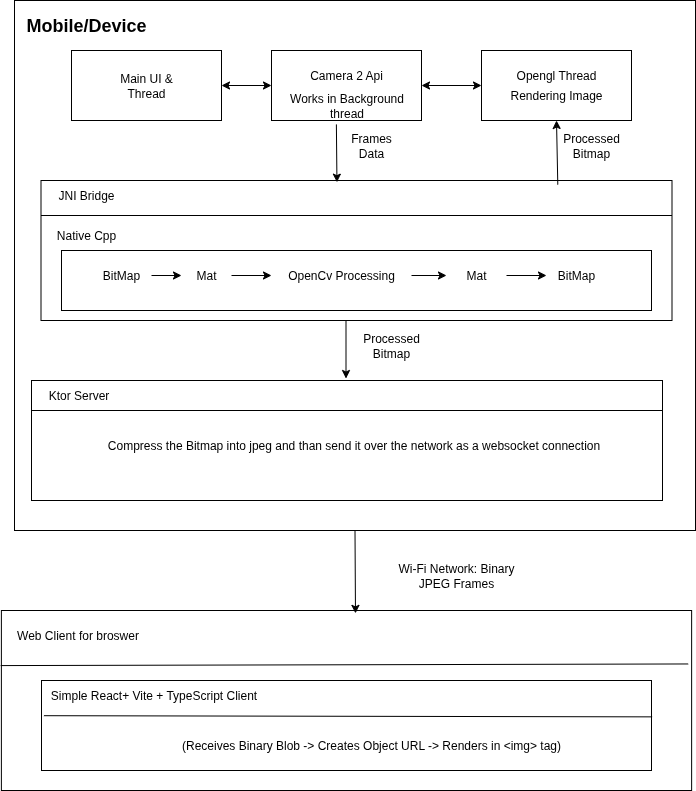

The diagram above was exported from draw.io. Its source (the exported page's mxGraphModel, read from the mxfile embedded in the PNG):
<mxGraphModel dx="1664" dy="906" grid="1" gridSize="10" guides="1" tooltips="1" connect="1" arrows="1" fold="1" page="1" pageScale="1" pageWidth="827" pageHeight="1169" math="0" shadow="0">
  <root>
    <mxCell id="0" />
    <mxCell id="1" parent="0" />
    <mxCell id="mJRY5aGI0h1ERoEDq4PB-4" value="" style="rounded=0;whiteSpace=wrap;html=1;" vertex="1" parent="1">
      <mxGeometry x="73" y="40" width="681" height="530" as="geometry" />
    </mxCell>
    <mxCell id="mJRY5aGI0h1ERoEDq4PB-5" value="Mobile/Device" style="text;html=1;align=center;verticalAlign=middle;whiteSpace=wrap;rounded=0;fontStyle=1;fontSize=18;" vertex="1" parent="1">
      <mxGeometry x="115" y="50" width="60" height="30" as="geometry" />
    </mxCell>
    <mxCell id="mJRY5aGI0h1ERoEDq4PB-6" value="" style="rounded=0;whiteSpace=wrap;html=1;" vertex="1" parent="1">
      <mxGeometry x="330" y="90" width="150" height="70" as="geometry" />
    </mxCell>
    <mxCell id="mJRY5aGI0h1ERoEDq4PB-7" value="Camera 2 Api" style="text;html=1;align=center;verticalAlign=middle;whiteSpace=wrap;rounded=0;" vertex="1" parent="1">
      <mxGeometry x="355" y="100" width="100" height="30" as="geometry" />
    </mxCell>
    <mxCell id="mJRY5aGI0h1ERoEDq4PB-8" value="Works in Background thread" style="text;html=1;align=center;verticalAlign=middle;whiteSpace=wrap;rounded=0;" vertex="1" parent="1">
      <mxGeometry x="342.5" y="130" width="125" height="30" as="geometry" />
    </mxCell>
    <mxCell id="mJRY5aGI0h1ERoEDq4PB-9" value="" style="rounded=0;whiteSpace=wrap;html=1;" vertex="1" parent="1">
      <mxGeometry x="540" y="90" width="150" height="70" as="geometry" />
    </mxCell>
    <mxCell id="mJRY5aGI0h1ERoEDq4PB-10" value="" style="rounded=0;whiteSpace=wrap;html=1;" vertex="1" parent="1">
      <mxGeometry x="130" y="90" width="150" height="70" as="geometry" />
    </mxCell>
    <mxCell id="mJRY5aGI0h1ERoEDq4PB-12" value="Main UI &amp;amp; Thread" style="text;html=1;align=center;verticalAlign=middle;whiteSpace=wrap;rounded=0;" vertex="1" parent="1">
      <mxGeometry x="175" y="110" width="60" height="30" as="geometry" />
    </mxCell>
    <mxCell id="mJRY5aGI0h1ERoEDq4PB-13" value="Opengl Thread" style="text;html=1;align=center;verticalAlign=middle;whiteSpace=wrap;rounded=0;" vertex="1" parent="1">
      <mxGeometry x="565" y="100" width="100" height="30" as="geometry" />
    </mxCell>
    <mxCell id="mJRY5aGI0h1ERoEDq4PB-14" value="Rendering Image" style="text;html=1;align=center;verticalAlign=middle;whiteSpace=wrap;rounded=0;" vertex="1" parent="1">
      <mxGeometry x="565" y="120" width="100" height="30" as="geometry" />
    </mxCell>
    <mxCell id="mJRY5aGI0h1ERoEDq4PB-16" value="" style="endArrow=classic;startArrow=classic;html=1;rounded=0;exitX=1;exitY=0.5;exitDx=0;exitDy=0;" edge="1" parent="1" source="mJRY5aGI0h1ERoEDq4PB-10" target="mJRY5aGI0h1ERoEDq4PB-6">
      <mxGeometry width="50" height="50" relative="1" as="geometry">
        <mxPoint x="390" y="390" as="sourcePoint" />
        <mxPoint x="440" y="340" as="targetPoint" />
      </mxGeometry>
    </mxCell>
    <mxCell id="mJRY5aGI0h1ERoEDq4PB-19" value="" style="endArrow=classic;startArrow=classic;html=1;rounded=0;entryX=0;entryY=0.5;entryDx=0;entryDy=0;exitX=1;exitY=0.5;exitDx=0;exitDy=0;" edge="1" parent="1" source="mJRY5aGI0h1ERoEDq4PB-6" target="mJRY5aGI0h1ERoEDq4PB-9">
      <mxGeometry width="50" height="50" relative="1" as="geometry">
        <mxPoint x="390" y="390" as="sourcePoint" />
        <mxPoint x="440" y="340" as="targetPoint" />
      </mxGeometry>
    </mxCell>
    <mxCell id="mJRY5aGI0h1ERoEDq4PB-20" value="" style="rounded=0;whiteSpace=wrap;html=1;" vertex="1" parent="1">
      <mxGeometry x="99.5" y="220" width="631" height="140" as="geometry" />
    </mxCell>
    <mxCell id="mJRY5aGI0h1ERoEDq4PB-22" value="" style="endArrow=none;html=1;rounded=0;entryX=1;entryY=0.25;entryDx=0;entryDy=0;exitX=0;exitY=0.25;exitDx=0;exitDy=0;" edge="1" parent="1" source="mJRY5aGI0h1ERoEDq4PB-20" target="mJRY5aGI0h1ERoEDq4PB-20">
      <mxGeometry width="50" height="50" relative="1" as="geometry">
        <mxPoint x="390" y="390" as="sourcePoint" />
        <mxPoint x="440" y="340" as="targetPoint" />
      </mxGeometry>
    </mxCell>
    <mxCell id="mJRY5aGI0h1ERoEDq4PB-24" value="JNI Bridge" style="text;html=1;align=center;verticalAlign=middle;whiteSpace=wrap;rounded=0;" vertex="1" parent="1">
      <mxGeometry x="115" y="220" width="60" height="30" as="geometry" />
    </mxCell>
    <mxCell id="mJRY5aGI0h1ERoEDq4PB-26" value="Native Cpp" style="text;html=1;align=center;verticalAlign=middle;whiteSpace=wrap;rounded=0;" vertex="1" parent="1">
      <mxGeometry x="105" y="260" width="80" height="30" as="geometry" />
    </mxCell>
    <mxCell id="mJRY5aGI0h1ERoEDq4PB-27" value="" style="rounded=0;whiteSpace=wrap;html=1;" vertex="1" parent="1">
      <mxGeometry x="120" y="290" width="590" height="60" as="geometry" />
    </mxCell>
    <mxCell id="mJRY5aGI0h1ERoEDq4PB-28" value="BitMap" style="text;html=1;align=center;verticalAlign=middle;whiteSpace=wrap;rounded=0;" vertex="1" parent="1">
      <mxGeometry x="150" y="300" width="60" height="30" as="geometry" />
    </mxCell>
    <mxCell id="mJRY5aGI0h1ERoEDq4PB-29" value="Mat" style="text;html=1;align=center;verticalAlign=middle;whiteSpace=wrap;rounded=0;" vertex="1" parent="1">
      <mxGeometry x="240" y="300" width="50" height="30" as="geometry" />
    </mxCell>
    <mxCell id="mJRY5aGI0h1ERoEDq4PB-30" value="OpenCv Processing" style="text;html=1;align=center;verticalAlign=middle;whiteSpace=wrap;rounded=0;" vertex="1" parent="1">
      <mxGeometry x="330" y="300" width="140" height="30" as="geometry" />
    </mxCell>
    <mxCell id="mJRY5aGI0h1ERoEDq4PB-32" value="Mat" style="text;html=1;align=center;verticalAlign=middle;whiteSpace=wrap;rounded=0;" vertex="1" parent="1">
      <mxGeometry x="505" y="300" width="60" height="30" as="geometry" />
    </mxCell>
    <mxCell id="mJRY5aGI0h1ERoEDq4PB-33" value="BitMap" style="text;html=1;align=center;verticalAlign=middle;whiteSpace=wrap;rounded=0;" vertex="1" parent="1">
      <mxGeometry x="605" y="300" width="60" height="30" as="geometry" />
    </mxCell>
    <mxCell id="mJRY5aGI0h1ERoEDq4PB-36" value="" style="endArrow=classic;html=1;rounded=0;exitX=1;exitY=0.5;exitDx=0;exitDy=0;entryX=0;entryY=0.5;entryDx=0;entryDy=0;" edge="1" parent="1" source="mJRY5aGI0h1ERoEDq4PB-28" target="mJRY5aGI0h1ERoEDq4PB-29">
      <mxGeometry width="50" height="50" relative="1" as="geometry">
        <mxPoint x="390" y="390" as="sourcePoint" />
        <mxPoint x="440" y="340" as="targetPoint" />
      </mxGeometry>
    </mxCell>
    <mxCell id="mJRY5aGI0h1ERoEDq4PB-37" value="" style="endArrow=classic;html=1;rounded=0;exitX=1;exitY=0.5;exitDx=0;exitDy=0;entryX=0;entryY=0.5;entryDx=0;entryDy=0;" edge="1" parent="1" source="mJRY5aGI0h1ERoEDq4PB-29" target="mJRY5aGI0h1ERoEDq4PB-30">
      <mxGeometry width="50" height="50" relative="1" as="geometry">
        <mxPoint x="390" y="390" as="sourcePoint" />
        <mxPoint x="440" y="340" as="targetPoint" />
      </mxGeometry>
    </mxCell>
    <mxCell id="mJRY5aGI0h1ERoEDq4PB-38" value="" style="endArrow=classic;html=1;rounded=0;entryX=0;entryY=0.5;entryDx=0;entryDy=0;" edge="1" parent="1" source="mJRY5aGI0h1ERoEDq4PB-30" target="mJRY5aGI0h1ERoEDq4PB-32">
      <mxGeometry width="50" height="50" relative="1" as="geometry">
        <mxPoint x="390" y="390" as="sourcePoint" />
        <mxPoint x="440" y="340" as="targetPoint" />
      </mxGeometry>
    </mxCell>
    <mxCell id="mJRY5aGI0h1ERoEDq4PB-39" value="" style="endArrow=classic;html=1;rounded=0;entryX=0;entryY=0.5;entryDx=0;entryDy=0;exitX=1;exitY=0.5;exitDx=0;exitDy=0;" edge="1" parent="1" source="mJRY5aGI0h1ERoEDq4PB-32" target="mJRY5aGI0h1ERoEDq4PB-33">
      <mxGeometry width="50" height="50" relative="1" as="geometry">
        <mxPoint x="390" y="390" as="sourcePoint" />
        <mxPoint x="440" y="340" as="targetPoint" />
      </mxGeometry>
    </mxCell>
    <mxCell id="mJRY5aGI0h1ERoEDq4PB-43" value="" style="endArrow=classic;html=1;rounded=0;entryX=0.5;entryY=1;entryDx=0;entryDy=0;exitX=0.819;exitY=0.029;exitDx=0;exitDy=0;exitPerimeter=0;" edge="1" parent="1" source="mJRY5aGI0h1ERoEDq4PB-20" target="mJRY5aGI0h1ERoEDq4PB-9">
      <mxGeometry width="50" height="50" relative="1" as="geometry">
        <mxPoint x="390" y="390" as="sourcePoint" />
        <mxPoint x="440" y="340" as="targetPoint" />
      </mxGeometry>
    </mxCell>
    <mxCell id="mJRY5aGI0h1ERoEDq4PB-44" value="" style="endArrow=classic;html=1;rounded=0;entryX=0.469;entryY=0.012;entryDx=0;entryDy=0;entryPerimeter=0;exitX=0.419;exitY=1.132;exitDx=0;exitDy=0;exitPerimeter=0;" edge="1" parent="1" source="mJRY5aGI0h1ERoEDq4PB-8" target="mJRY5aGI0h1ERoEDq4PB-20">
      <mxGeometry width="50" height="50" relative="1" as="geometry">
        <mxPoint x="390" y="390" as="sourcePoint" />
        <mxPoint x="440" y="340" as="targetPoint" />
      </mxGeometry>
    </mxCell>
    <mxCell id="mJRY5aGI0h1ERoEDq4PB-45" value="Frames Data" style="text;html=1;align=center;verticalAlign=middle;whiteSpace=wrap;rounded=0;" vertex="1" parent="1">
      <mxGeometry x="400" y="170" width="60" height="30" as="geometry" />
    </mxCell>
    <mxCell id="mJRY5aGI0h1ERoEDq4PB-46" value="Processed&lt;div&gt;Bitmap&lt;/div&gt;" style="text;html=1;align=center;verticalAlign=middle;whiteSpace=wrap;rounded=0;" vertex="1" parent="1">
      <mxGeometry x="620" y="170" width="60" height="30" as="geometry" />
    </mxCell>
    <mxCell id="mJRY5aGI0h1ERoEDq4PB-47" value="" style="rounded=0;whiteSpace=wrap;html=1;" vertex="1" parent="1">
      <mxGeometry x="90" y="420" width="631" height="120" as="geometry" />
    </mxCell>
    <mxCell id="mJRY5aGI0h1ERoEDq4PB-48" value="" style="endArrow=none;html=1;rounded=0;exitX=0;exitY=0.25;exitDx=0;exitDy=0;entryX=1;entryY=0.25;entryDx=0;entryDy=0;" edge="1" parent="1" source="mJRY5aGI0h1ERoEDq4PB-47" target="mJRY5aGI0h1ERoEDq4PB-47">
      <mxGeometry width="50" height="50" relative="1" as="geometry">
        <mxPoint x="390" y="390" as="sourcePoint" />
        <mxPoint x="440" y="340" as="targetPoint" />
      </mxGeometry>
    </mxCell>
    <mxCell id="mJRY5aGI0h1ERoEDq4PB-49" value="Ktor Server" style="text;html=1;align=center;verticalAlign=middle;whiteSpace=wrap;rounded=0;" vertex="1" parent="1">
      <mxGeometry x="100" y="420" width="75" height="30" as="geometry" />
    </mxCell>
    <mxCell id="mJRY5aGI0h1ERoEDq4PB-50" value="" style="endArrow=classic;html=1;rounded=0;entryX=0.469;entryY=0.012;entryDx=0;entryDy=0;entryPerimeter=0;exitX=0.419;exitY=1.132;exitDx=0;exitDy=0;exitPerimeter=0;" edge="1" parent="1">
      <mxGeometry width="50" height="50" relative="1" as="geometry">
        <mxPoint x="404.5" y="360" as="sourcePoint" />
        <mxPoint x="404.5" y="418" as="targetPoint" />
      </mxGeometry>
    </mxCell>
    <mxCell id="mJRY5aGI0h1ERoEDq4PB-51" value="Processed&lt;div&gt;Bitmap&lt;/div&gt;" style="text;html=1;align=center;verticalAlign=middle;whiteSpace=wrap;rounded=0;" vertex="1" parent="1">
      <mxGeometry x="420" y="370" width="60" height="30" as="geometry" />
    </mxCell>
    <mxCell id="mJRY5aGI0h1ERoEDq4PB-52" value="Compress the Bitmap into jpeg and than send it over the network as a websocket connection" style="text;html=1;align=center;verticalAlign=middle;whiteSpace=wrap;rounded=0;" vertex="1" parent="1">
      <mxGeometry x="130" y="470" width="565" height="30" as="geometry" />
    </mxCell>
    <mxCell id="mJRY5aGI0h1ERoEDq4PB-53" value="" style="rounded=0;whiteSpace=wrap;html=1;" vertex="1" parent="1">
      <mxGeometry x="59.88" y="650" width="690.25" height="180" as="geometry" />
    </mxCell>
    <mxCell id="mJRY5aGI0h1ERoEDq4PB-55" value="" style="endArrow=classic;html=1;rounded=0;exitX=0.5;exitY=1;exitDx=0;exitDy=0;entryX=0.513;entryY=0.016;entryDx=0;entryDy=0;entryPerimeter=0;" edge="1" parent="1" source="mJRY5aGI0h1ERoEDq4PB-4" target="mJRY5aGI0h1ERoEDq4PB-53">
      <mxGeometry width="50" height="50" relative="1" as="geometry">
        <mxPoint x="410" y="670" as="sourcePoint" />
        <mxPoint x="460" y="620" as="targetPoint" />
      </mxGeometry>
    </mxCell>
    <mxCell id="mJRY5aGI0h1ERoEDq4PB-56" value="Wi-Fi Network: Binary JPEG Frames" style="text;html=1;align=center;verticalAlign=middle;whiteSpace=wrap;rounded=0;" vertex="1" parent="1">
      <mxGeometry x="440" y="600" width="150" height="30" as="geometry" />
    </mxCell>
    <mxCell id="mJRY5aGI0h1ERoEDq4PB-57" value="" style="endArrow=none;html=1;rounded=0;exitX=-0.001;exitY=0.306;exitDx=0;exitDy=0;exitPerimeter=0;entryX=0.995;entryY=0.297;entryDx=0;entryDy=0;entryPerimeter=0;" edge="1" parent="1" source="mJRY5aGI0h1ERoEDq4PB-53" target="mJRY5aGI0h1ERoEDq4PB-53">
      <mxGeometry width="50" height="50" relative="1" as="geometry">
        <mxPoint x="390" y="570" as="sourcePoint" />
        <mxPoint x="440" y="520" as="targetPoint" />
      </mxGeometry>
    </mxCell>
    <mxCell id="mJRY5aGI0h1ERoEDq4PB-58" value="Web Client for broswer" style="text;html=1;align=center;verticalAlign=middle;whiteSpace=wrap;rounded=0;" vertex="1" parent="1">
      <mxGeometry x="73" y="660" width="127" height="30" as="geometry" />
    </mxCell>
    <mxCell id="mJRY5aGI0h1ERoEDq4PB-59" value="" style="rounded=0;whiteSpace=wrap;html=1;" vertex="1" parent="1">
      <mxGeometry x="100" y="720" width="610" height="90" as="geometry" />
    </mxCell>
    <mxCell id="mJRY5aGI0h1ERoEDq4PB-61" value="" style="endArrow=none;html=1;rounded=0;exitX=0.004;exitY=0.391;exitDx=0;exitDy=0;exitPerimeter=0;entryX=1.001;entryY=0.404;entryDx=0;entryDy=0;entryPerimeter=0;" edge="1" parent="1" source="mJRY5aGI0h1ERoEDq4PB-59" target="mJRY5aGI0h1ERoEDq4PB-59">
      <mxGeometry width="50" height="50" relative="1" as="geometry">
        <mxPoint x="390" y="570" as="sourcePoint" />
        <mxPoint x="440" y="520" as="targetPoint" />
      </mxGeometry>
    </mxCell>
    <mxCell id="mJRY5aGI0h1ERoEDq4PB-62" value="Simple React+ Vite + TypeScript Client" style="text;html=1;align=center;verticalAlign=middle;whiteSpace=wrap;rounded=0;" vertex="1" parent="1">
      <mxGeometry x="105" y="720" width="215" height="30" as="geometry" />
    </mxCell>
    <mxCell id="mJRY5aGI0h1ERoEDq4PB-63" value="(Receives Binary Blob -&amp;gt; Creates Object URL -&amp;gt; Renders in &amp;lt;img&amp;gt; tag) " style="text;html=1;align=center;verticalAlign=middle;whiteSpace=wrap;rounded=0;" vertex="1" parent="1">
      <mxGeometry x="225" y="770" width="410" height="30" as="geometry" />
    </mxCell>
  </root>
</mxGraphModel>